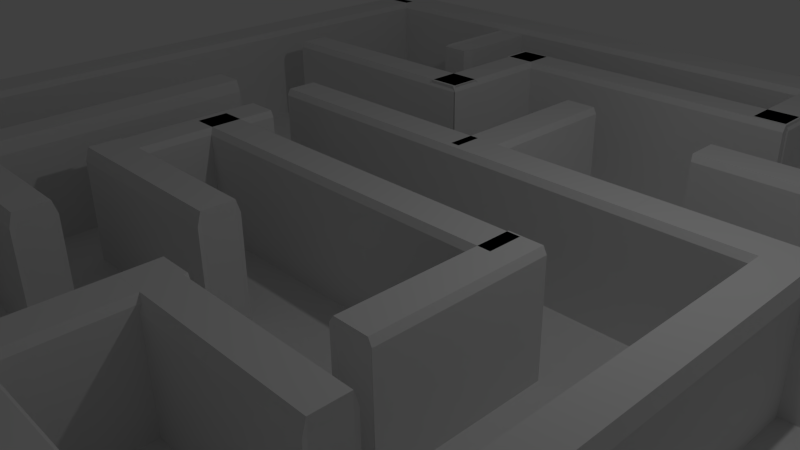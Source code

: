 # Source: wall1.blend  (saved by Blender 2.76.0; exported with 4.5.12 LTS)
import bpy
from mathutils import Matrix  # noqa: F401  (used for matrix-valued properties, if any)

bpy.ops.wm.read_factory_settings(use_empty=True)
scene = bpy.context.scene
scene.name = 'Scene'

# ---- collections
col_collection_1 = bpy.data.collections.new('Collection 1'); scene.collection.children.link(col_collection_1)

# ---- materials (node trees are filled in below, after node groups)
mat_material_001 = bpy.data.materials.new('Material.001')
mat_material_001.alpha_threshold = 0.0
mat_material_001.use_transparent_shadow = False
mat_material_001.roughness = 0.5
mat_material_001.specular_intensity = 0.0
mat_material_000 = bpy.data.materials.new('Material.000')
mat_material_000.alpha_threshold = 0.0
mat_material_000.use_transparent_shadow = False
mat_material_000.roughness = 0.5
mat_material_000.specular_intensity = 0.0
mat_material_002 = bpy.data.materials.new('Material.002')
mat_material_002.alpha_threshold = 0.0
mat_material_002.use_transparent_shadow = False
mat_material_002.roughness = 0.5
mat_material_002.specular_intensity = 0.0
mat_material_004 = bpy.data.materials.new('Material.004')
mat_material_004.alpha_threshold = 0.0
mat_material_004.use_transparent_shadow = False
mat_material_004.roughness = 0.5
mat_material_004.specular_intensity = 0.0
mat_material_005 = bpy.data.materials.new('Material.005')
mat_material_005.alpha_threshold = 0.0
mat_material_005.use_transparent_shadow = False
mat_material_005.roughness = 0.5
mat_material_005.specular_intensity = 0.0
mat_material_006 = bpy.data.materials.new('Material.006')
mat_material_006.alpha_threshold = 0.0
mat_material_006.use_transparent_shadow = False
mat_material_006.roughness = 0.5
mat_material_006.specular_intensity = 0.0
mat_material_007 = bpy.data.materials.new('Material.007')
mat_material_007.alpha_threshold = 0.0
mat_material_007.use_transparent_shadow = False
mat_material_007.roughness = 0.5
mat_material_007.specular_intensity = 0.0
mat_material_008 = bpy.data.materials.new('Material.008')
mat_material_008.alpha_threshold = 0.0
mat_material_008.use_transparent_shadow = False
mat_material_008.roughness = 0.5
mat_material_008.specular_intensity = 0.0
mat_material_009 = bpy.data.materials.new('Material.009')
mat_material_009.alpha_threshold = 0.0
mat_material_009.use_transparent_shadow = False
mat_material_009.roughness = 0.5
mat_material_009.specular_intensity = 0.0
mat_material_010 = bpy.data.materials.new('Material.010')
mat_material_010.alpha_threshold = 0.0
mat_material_010.use_transparent_shadow = False
mat_material_010.roughness = 0.5
mat_material_010.specular_intensity = 0.0
mat_material_011 = bpy.data.materials.new('Material.011')
mat_material_011.alpha_threshold = 0.0
mat_material_011.use_transparent_shadow = False
mat_material_011.roughness = 0.5
mat_material_011.specular_intensity = 0.0
mat_material_012 = bpy.data.materials.new('Material.012')
mat_material_012.alpha_threshold = 0.0
mat_material_012.use_transparent_shadow = False
mat_material_012.roughness = 0.5
mat_material_012.specular_intensity = 0.0
mat_material_013 = bpy.data.materials.new('Material.013')
mat_material_013.alpha_threshold = 0.0
mat_material_013.use_transparent_shadow = False
mat_material_013.roughness = 0.5
mat_material_013.specular_intensity = 0.0
mat_material_014 = bpy.data.materials.new('Material.014')
mat_material_014.alpha_threshold = 0.0
mat_material_014.use_transparent_shadow = False
mat_material_014.roughness = 0.5
mat_material_014.specular_intensity = 0.0
mat_material_015 = bpy.data.materials.new('Material.015')
mat_material_015.alpha_threshold = 0.0
mat_material_015.use_transparent_shadow = False
mat_material_015.roughness = 0.5
mat_material_015.specular_intensity = 0.0
mat_material_016 = bpy.data.materials.new('Material.016')
mat_material_016.alpha_threshold = 0.0
mat_material_016.use_transparent_shadow = False
mat_material_016.roughness = 0.5
mat_material_016.specular_intensity = 0.0
mat_material_017 = bpy.data.materials.new('Material.017')
mat_material_017.alpha_threshold = 0.0
mat_material_017.use_transparent_shadow = False
mat_material_017.roughness = 0.5
mat_material_017.specular_intensity = 0.0
mat_material_018 = bpy.data.materials.new('Material.018')
mat_material_018.alpha_threshold = 0.0
mat_material_018.use_transparent_shadow = False
mat_material_018.roughness = 0.5
mat_material_018.specular_intensity = 0.0
mat_material_019 = bpy.data.materials.new('Material.019')
mat_material_019.alpha_threshold = 0.0
mat_material_019.use_transparent_shadow = False
mat_material_019.roughness = 0.5
mat_material_019.specular_intensity = 0.0
mat_material_020 = bpy.data.materials.new('Material.020')
mat_material_020.alpha_threshold = 0.0
mat_material_020.use_transparent_shadow = False
mat_material_020.roughness = 0.5
mat_material_020.specular_intensity = 0.0

# ---- material node trees

# ---- world
world_world = bpy.data.worlds.new('World'); scene.world = world_world
world_world.color = (0.05088, 0.05088, 0.05088)
world_world.use_sun_shadow = False
world_world.sun_shadow_jitter_overblur = 0.0
world_world.cycles.sampling_method = 'MANUAL'
world_world.cycles.sample_map_resolution = 256

# ---- cameras
cam_camera = bpy.data.cameras.new('Camera')
cam_camera.clip_end = 100.0
cam_camera.lens = 35.0
cam_camera.sensor_width = 32.0
cam_camera.sensor_height = 18.0
cam_camera.ortho_scale = 7.314
cam_camera.dof.focus_distance = 0.0
cam_camera.dof.aperture_fstop = 128.0

# ---- lights
light_lamp = bpy.data.lights.new('Lamp', 'POINT')
light_lamp.transmission_factor = 0.0
light_lamp.cutoff_distance = 30.0
light_lamp.energy = 100.0
light_lamp.shadow_buffer_clip_start = 1.001
light_lamp.shadow_soft_size = 0.1
light_lamp.shadow_maximum_resolution = 0.006
light_lamp.use_absolute_resolution = True
light_lamp.cycles.use_multiple_importance_sampling = False

# ---- meshes
me_cube = bpy.data.meshes.new('Cube')
me_cube.from_pydata([(-1.0, -1.0, -1.0), (-1.0, -1.0, 1.0), (-1.0, 1.0, -1.0), (-1.0, 1.0, 1.0), (1.0, -1.0, -1.0), (1.0, -1.0, 1.0), (1.0, 1.0, -1.0), (1.0, 1.0, 1.0)], [], [(1, 3, 2, 0), (3, 7, 6, 2), (7, 5, 4, 6), (5, 1, 0, 4), (0, 2, 6, 4), (5, 7, 3, 1)])
me_cube.materials.append(mat_material_001)
me_cube.use_remesh_preserve_volume = False
me_cube.use_remesh_preserve_attributes = False
me_cube.use_mirror_vertex_groups = False
me_cube.update()
me_cube_012 = bpy.data.meshes.new('Cube.012')
me_cube_012.from_pydata([(-0.7908, -0.7888, -0.8031), (-1.0, -0.807, -0.807), (-0.807, -0.807, -1.0), (-0.7998, -0.7928, 0.9092), (-0.807, -0.807, 1.0), (-1.009, -0.8109, 0.9054), (-0.807, 0.8037, -0.807), (-0.807, 0.807, -1.0), (-1.0, 0.807, -0.807), (-0.807, 0.807, 1.0), (-0.816, 0.7997, 0.9054), (-1.009, 0.803, 0.9054), (0.8231, -0.7888, -0.8031), (0.807, -0.807, -1.0), (1.0, -0.807, -0.807), (0.807, -0.807, 1.0), (0.8141, -0.7928, 0.9092), (0.9909, -0.8109, 0.9054), (1.0, 0.807, -0.807), (0.807, 0.807, -1.0), (0.807, 0.8037, -0.807), (0.807, 0.807, 1.0), (0.9909, 0.803, 0.9054), (0.7979, 0.7997, 0.9054), (-0.807, -0.807, 1.0), (-0.807, 0.807, 1.0), (0.807, -0.807, 1.0), (0.807, 0.807, 1.0)], [], [(2, 7, 19, 13), (22, 17, 14, 18), (15, 21, 9, 4), (16, 3, 0, 12), (10, 23, 20, 6), (0, 1, 2), (3, 4, 5), (6, 7, 8), (9, 10, 11), (12, 13, 14), (15, 16, 17), (18, 19, 20), (21, 22, 23), (0, 3, 5, 1), (4, 9, 11, 5), (10, 6, 8, 11), (7, 2, 1, 8), (9, 21, 23, 10), (22, 18, 20, 23), (19, 7, 6, 20), (21, 15, 17, 22), (16, 12, 14, 17), (13, 19, 18, 14), (15, 4, 3, 16), (2, 13, 12, 0), (5, 11, 8, 1), (15, 21, 27, 26), (9, 4, 24, 25)])
me_cube_012.materials.append(mat_material_001)
me_cube_012.use_remesh_preserve_volume = False
me_cube_012.use_remesh_preserve_attributes = False
me_cube_012.use_mirror_vertex_groups = False
me_cube_012.update()
me_cube_009 = bpy.data.meshes.new('Cube.009')
me_cube_009.from_pydata([(-0.7908, -0.7888, -0.8031), (-1.0, -0.807, -0.807), (-0.807, -0.807, -1.0), (-0.7998, -0.7928, 0.9092), (-0.807, -0.807, 1.0), (-1.009, -0.8109, 0.9054), (-0.807, 0.8037, -0.807), (-0.807, 0.807, -1.0), (-1.0, 0.807, -0.807), (-0.807, 0.807, 1.0), (-0.816, 0.7997, 0.9054), (-1.009, 0.803, 0.9054), (0.8231, -0.7888, -0.8031), (0.807, -0.807, -1.0), (1.0, -0.807, -0.807), (0.807, -0.807, 1.0), (0.8141, -0.7928, 0.9092), (0.9909, -0.8109, 0.9054), (1.0, 0.807, -0.807), (0.807, 0.807, -1.0), (0.807, 0.8037, -0.807), (0.807, 0.807, 1.0), (0.9909, 0.803, 0.9054), (0.7979, 0.7997, 0.9054), (-0.807, -0.807, 1.0), (-0.807, 0.807, 1.0), (0.807, -0.807, 1.0), (0.807, 0.807, 1.0)], [], [(2, 7, 19, 13), (22, 17, 14, 18), (15, 21, 9, 4), (16, 3, 0, 12), (10, 23, 20, 6), (0, 1, 2), (3, 4, 5), (6, 7, 8), (9, 10, 11), (12, 13, 14), (15, 16, 17), (18, 19, 20), (21, 22, 23), (0, 3, 5, 1), (4, 9, 11, 5), (10, 6, 8, 11), (7, 2, 1, 8), (9, 21, 23, 10), (22, 18, 20, 23), (19, 7, 6, 20), (21, 15, 17, 22), (16, 12, 14, 17), (13, 19, 18, 14), (15, 4, 3, 16), (2, 13, 12, 0), (5, 11, 8, 1), (15, 21, 27, 26), (9, 4, 24, 25)])
me_cube_009.materials.append(mat_material_001)
me_cube_009.use_remesh_preserve_volume = False
me_cube_009.use_remesh_preserve_attributes = False
me_cube_009.use_mirror_vertex_groups = False
me_cube_009.update()
me_cube_007 = bpy.data.meshes.new('Cube.007')
me_cube_007.from_pydata([(-0.7908, -0.7888, -0.8031), (-1.0, -0.807, -0.807), (-0.807, -0.807, -1.0), (-0.7998, -0.7928, 0.9092), (-0.807, -0.807, 1.0), (-1.009, -0.8109, 0.9054), (-0.807, 0.8037, -0.807), (-0.807, 0.807, -1.0), (-1.0, 0.807, -0.807), (-0.807, 0.807, 1.0), (-0.816, 0.7997, 0.9054), (-1.009, 0.803, 0.9054), (0.8231, -0.7888, -0.8031), (0.807, -0.807, -1.0), (1.0, -0.807, -0.807), (0.807, -0.807, 1.0), (0.8141, -0.7928, 0.9092), (0.9909, -0.8109, 0.9054), (1.0, 0.807, -0.807), (0.807, 0.807, -1.0), (0.807, 0.8037, -0.807), (0.807, 0.807, 1.0), (0.9909, 0.803, 0.9054), (0.7979, 0.7997, 0.9054), (-0.807, -0.807, 1.0), (-0.807, 0.807, 1.0), (0.807, -0.807, 1.0), (0.807, 0.807, 1.0)], [], [(2, 7, 19, 13), (22, 17, 14, 18), (15, 21, 9, 4), (16, 3, 0, 12), (10, 23, 20, 6), (0, 1, 2), (3, 4, 5), (6, 7, 8), (9, 10, 11), (12, 13, 14), (15, 16, 17), (18, 19, 20), (21, 22, 23), (0, 3, 5, 1), (4, 9, 11, 5), (10, 6, 8, 11), (7, 2, 1, 8), (9, 21, 23, 10), (22, 18, 20, 23), (19, 7, 6, 20), (21, 15, 17, 22), (16, 12, 14, 17), (13, 19, 18, 14), (15, 4, 3, 16), (2, 13, 12, 0), (5, 11, 8, 1), (15, 21, 27, 26), (9, 4, 24, 25)])
me_cube_007.materials.append(mat_material_001)
me_cube_007.use_remesh_preserve_volume = False
me_cube_007.use_remesh_preserve_attributes = False
me_cube_007.use_mirror_vertex_groups = False
me_cube_007.update()
me_cube_006 = bpy.data.meshes.new('Cube.006')
me_cube_006.from_pydata([(-0.7908, -0.7888, -0.8031), (-1.0, -0.807, -0.807), (-0.807, -0.807, -1.0), (-0.7998, -0.7928, 0.9092), (-0.807, -0.807, 1.0), (-1.009, -0.8109, 0.9054), (-0.807, 0.8037, -0.807), (-0.807, 0.807, -1.0), (-1.0, 0.807, -0.807), (-0.807, 0.807, 1.0), (-0.816, 0.7997, 0.9054), (-1.009, 0.803, 0.9054), (0.8231, -0.7888, -0.8031), (0.807, -0.807, -1.0), (1.0, -0.807, -0.807), (0.807, -0.807, 1.0), (0.8141, -0.7928, 0.9092), (0.9909, -0.8109, 0.9054), (1.0, 0.807, -0.807), (0.807, 0.807, -1.0), (0.807, 0.8037, -0.807), (0.807, 0.807, 1.0), (0.9909, 0.803, 0.9054), (0.7979, 0.7997, 0.9054), (-0.807, -0.807, 1.0), (-0.807, 0.807, 1.0), (0.807, -0.807, 1.0), (0.807, 0.807, 1.0)], [], [(2, 7, 19, 13), (22, 17, 14, 18), (15, 21, 9, 4), (16, 3, 0, 12), (10, 23, 20, 6), (0, 1, 2), (3, 4, 5), (6, 7, 8), (9, 10, 11), (12, 13, 14), (15, 16, 17), (18, 19, 20), (21, 22, 23), (0, 3, 5, 1), (4, 9, 11, 5), (10, 6, 8, 11), (7, 2, 1, 8), (9, 21, 23, 10), (22, 18, 20, 23), (19, 7, 6, 20), (21, 15, 17, 22), (16, 12, 14, 17), (13, 19, 18, 14), (15, 4, 3, 16), (2, 13, 12, 0), (5, 11, 8, 1), (15, 21, 27, 26), (9, 4, 24, 25)])
me_cube_006.materials.append(mat_material_001)
me_cube_006.use_remesh_preserve_volume = False
me_cube_006.use_remesh_preserve_attributes = False
me_cube_006.use_mirror_vertex_groups = False
me_cube_006.update()
me_cube_005 = bpy.data.meshes.new('Cube.005')
me_cube_005.from_pydata([(-0.7908, -0.7888, -0.8031), (-1.0, -0.807, -0.807), (-0.807, -0.807, -1.0), (-0.7998, -0.7928, 0.9092), (-0.807, -0.807, 1.0), (-1.009, -0.8109, 0.9054), (-0.807, 0.8037, -0.807), (-0.807, 0.807, -1.0), (-1.0, 0.807, -0.807), (-0.807, 0.807, 1.0), (-0.816, 0.7997, 0.9054), (-1.009, 0.803, 0.9054), (0.8231, -0.7888, -0.8031), (0.807, -0.807, -1.0), (1.0, -0.807, -0.807), (0.807, -0.807, 1.0), (0.8141, -0.7928, 0.9092), (0.9909, -0.8109, 0.9054), (1.0, 0.807, -0.807), (0.807, 0.807, -1.0), (0.807, 0.8037, -0.807), (0.807, 0.807, 1.0), (0.9909, 0.803, 0.9054), (0.7979, 0.7997, 0.9054), (-0.807, -0.807, 1.0), (-0.807, 0.807, 1.0), (0.807, -0.807, 1.0), (0.807, 0.807, 1.0)], [], [(2, 7, 19, 13), (22, 17, 14, 18), (15, 21, 9, 4), (16, 3, 0, 12), (10, 23, 20, 6), (0, 1, 2), (3, 4, 5), (6, 7, 8), (9, 10, 11), (12, 13, 14), (15, 16, 17), (18, 19, 20), (21, 22, 23), (0, 3, 5, 1), (4, 9, 11, 5), (10, 6, 8, 11), (7, 2, 1, 8), (9, 21, 23, 10), (22, 18, 20, 23), (19, 7, 6, 20), (21, 15, 17, 22), (16, 12, 14, 17), (13, 19, 18, 14), (15, 4, 3, 16), (2, 13, 12, 0), (5, 11, 8, 1), (15, 21, 27, 26), (9, 4, 24, 25)])
me_cube_005.materials.append(mat_material_001)
me_cube_005.use_remesh_preserve_volume = False
me_cube_005.use_remesh_preserve_attributes = False
me_cube_005.use_mirror_vertex_groups = False
me_cube_005.update()
me_cube_003 = bpy.data.meshes.new('Cube.003')
me_cube_003.from_pydata([(-0.7908, -0.7888, -0.8031), (-1.0, -0.807, -0.807), (-0.807, -0.807, -1.0), (-0.7998, -0.7928, 0.9092), (-0.807, -0.807, 1.0), (-1.009, -0.8109, 0.9054), (-0.807, 0.8037, -0.807), (-0.807, 0.807, -1.0), (-1.0, 0.807, -0.807), (-0.807, 0.807, 1.0), (-0.816, 0.7997, 0.9054), (-1.009, 0.803, 0.9054), (0.8231, -0.7888, -0.8031), (0.807, -0.807, -1.0), (1.0, -0.807, -0.807), (0.807, -0.807, 1.0), (0.8141, -0.7928, 0.9092), (0.9909, -0.8109, 0.9054), (1.0, 0.807, -0.807), (0.807, 0.807, -1.0), (0.807, 0.8037, -0.807), (0.807, 0.807, 1.0), (0.9909, 0.803, 0.9054), (0.7979, 0.7997, 0.9054), (-0.807, -0.807, 1.0), (-0.807, 0.807, 1.0), (0.807, -0.807, 1.0), (0.807, 0.807, 1.0)], [], [(2, 7, 19, 13), (22, 17, 14, 18), (15, 21, 9, 4), (16, 3, 0, 12), (10, 23, 20, 6), (0, 1, 2), (3, 4, 5), (6, 7, 8), (9, 10, 11), (12, 13, 14), (15, 16, 17), (18, 19, 20), (21, 22, 23), (0, 3, 5, 1), (4, 9, 11, 5), (10, 6, 8, 11), (7, 2, 1, 8), (9, 21, 23, 10), (22, 18, 20, 23), (19, 7, 6, 20), (21, 15, 17, 22), (16, 12, 14, 17), (13, 19, 18, 14), (15, 4, 3, 16), (2, 13, 12, 0), (5, 11, 8, 1), (15, 21, 27, 26), (9, 4, 24, 25)])
me_cube_003.materials.append(mat_material_001)
me_cube_003.use_remesh_preserve_volume = False
me_cube_003.use_remesh_preserve_attributes = False
me_cube_003.use_mirror_vertex_groups = False
me_cube_003.update()
me_cube_002 = bpy.data.meshes.new('Cube.002')
me_cube_002.from_pydata([(-0.7908, -0.7888, -0.8031), (-1.0, -0.807, -0.807), (-0.807, -0.807, -1.0), (-0.7998, -0.7928, 0.9092), (-0.807, -0.807, 1.0), (-1.009, -0.8109, 0.9054), (-0.807, 0.8037, -0.807), (-0.807, 0.807, -1.0), (-1.0, 0.807, -0.807), (-0.807, 0.807, 1.0), (-0.816, 0.7997, 0.9054), (-1.009, 0.803, 0.9054), (0.8231, -0.7888, -0.8031), (0.807, -0.807, -1.0), (1.0, -0.807, -0.807), (0.807, -0.807, 1.0), (0.8141, -0.7928, 0.9092), (0.9909, -0.8109, 0.9054), (1.0, 0.807, -0.807), (0.807, 0.807, -1.0), (0.807, 0.8037, -0.807), (0.807, 0.807, 1.0), (0.9909, 0.803, 0.9054), (0.7979, 0.7997, 0.9054), (-0.807, -0.807, 1.0), (-0.807, 0.807, 1.0), (0.807, -0.807, 1.0), (0.807, 0.807, 1.0)], [], [(2, 7, 19, 13), (22, 17, 14, 18), (15, 21, 9, 4), (16, 3, 0, 12), (10, 23, 20, 6), (0, 1, 2), (3, 4, 5), (6, 7, 8), (9, 10, 11), (12, 13, 14), (15, 16, 17), (18, 19, 20), (21, 22, 23), (0, 3, 5, 1), (4, 9, 11, 5), (10, 6, 8, 11), (7, 2, 1, 8), (9, 21, 23, 10), (22, 18, 20, 23), (19, 7, 6, 20), (21, 15, 17, 22), (16, 12, 14, 17), (13, 19, 18, 14), (15, 4, 3, 16), (2, 13, 12, 0), (5, 11, 8, 1), (15, 21, 27, 26), (9, 4, 24, 25)])
me_cube_002.materials.append(mat_material_001)
me_cube_002.use_remesh_preserve_volume = False
me_cube_002.use_remesh_preserve_attributes = False
me_cube_002.use_mirror_vertex_groups = False
me_cube_002.update()
me_cube_013 = bpy.data.meshes.new('Cube.013')
me_cube_013.from_pydata([(-0.807, -0.1936, -1.0), (-0.807, 0.807, -1.0), (0.807, 0.807, -1.0), (0.807, -0.1936, -1.0), (-1.0, -0.1936, -0.807), (-1.0, 0.807, -0.807), (-0.807, 0.8037, -0.807), (0.807, 0.8037, -0.807), (1.0, 0.807, -0.807), (1.0, -0.1936, -0.807), (-1.009, -0.1936, 0.9054), (-1.009, 0.803, 0.9054), (-0.816, 0.7997, 0.9054), (0.7979, 0.7997, 0.9054), (0.9909, 0.803, 0.9054), (0.9909, -0.1936, 0.9054), (-0.807, -0.1936, 1.0), (-0.807, 0.807, 1.0), (0.807, 0.807, 1.0), (0.807, -0.1936, 1.0)], [], [(0, 1, 2, 3), (4, 5, 1, 0), (2, 1, 6, 7), (3, 2, 8, 9), (10, 11, 5, 4), (6, 1, 5), (8, 2, 7), (12, 13, 7, 6), (9, 8, 14, 15), (16, 17, 11, 10), (12, 6, 5, 11), (14, 8, 7, 13), (17, 18, 13, 12), (15, 14, 18, 19), (19, 18, 17, 16), (17, 12, 11), (18, 14, 13), (3, 9, 15, 19, 16, 10, 4, 0)])
me_cube_013.materials.append(mat_material_000)
me_cube_013.use_remesh_preserve_volume = False
me_cube_013.use_remesh_preserve_attributes = False
me_cube_013.use_mirror_vertex_groups = False
me_cube_013.update()
me_cube_014 = bpy.data.meshes.new('Cube.014')
me_cube_014.from_pydata([(-0.7908, -0.7888, -0.8031), (-1.0, -0.807, -0.807), (-0.807, -0.807, -1.0), (-0.7998, -0.7928, 0.9092), (-0.807, -0.807, 1.0), (-1.009, -0.8109, 0.9054), (-0.807, 0.8037, -0.807), (-0.807, 0.807, -1.0), (-1.0, 0.807, -0.807), (-0.807, 0.807, 1.0), (-0.816, 0.7997, 0.9054), (-1.009, 0.803, 0.9054), (0.8231, -0.7888, -0.8031), (0.807, -0.807, -1.0), (1.0, -0.807, -0.807), (0.807, -0.807, 1.0), (0.8141, -0.7928, 0.9092), (0.9909, -0.8109, 0.9054), (1.0, 0.807, -0.807), (0.807, 0.807, -1.0), (0.807, 0.8037, -0.807), (0.807, 0.807, 1.0), (0.9909, 0.803, 0.9054), (0.7979, 0.7997, 0.9054), (-0.807, -0.807, 1.0), (-0.807, 0.807, 1.0), (0.807, -0.807, 1.0), (0.807, 0.807, 1.0)], [], [(2, 7, 19, 13), (22, 17, 14, 18), (15, 21, 9, 4), (16, 3, 0, 12), (10, 23, 20, 6), (0, 1, 2), (3, 4, 5), (6, 7, 8), (9, 10, 11), (12, 13, 14), (15, 16, 17), (18, 19, 20), (21, 22, 23), (0, 3, 5, 1), (4, 9, 11, 5), (10, 6, 8, 11), (7, 2, 1, 8), (9, 21, 23, 10), (22, 18, 20, 23), (19, 7, 6, 20), (21, 15, 17, 22), (16, 12, 14, 17), (13, 19, 18, 14), (15, 4, 3, 16), (2, 13, 12, 0), (5, 11, 8, 1), (15, 21, 27, 26), (9, 4, 24, 25)])
me_cube_014.materials.append(mat_material_002)
me_cube_014.use_remesh_preserve_volume = False
me_cube_014.use_remesh_preserve_attributes = False
me_cube_014.use_mirror_vertex_groups = False
me_cube_014.update()
me_cube_016 = bpy.data.meshes.new('Cube.016')
me_cube_016.from_pydata([(-0.807, -0.6204, -1.0), (-0.807, 0.807, -1.0), (0.807, 0.807, -1.0), (0.807, -0.6204, -1.0), (-1.0, -0.6204, -0.807), (-1.0, 0.807, -0.807), (-0.807, 0.8037, -0.807), (0.807, 0.8037, -0.807), (1.0, 0.807, -0.807), (1.0, -0.6204, -0.807), (-1.009, -0.6204, 0.9054), (-1.009, 0.803, 0.9054), (-0.816, 0.7997, 0.9054), (0.7979, 0.7997, 0.9054), (0.9909, 0.803, 0.9054), (0.9909, -0.6204, 0.9054), (-0.807, -0.6204, 1.0), (-0.807, 0.807, 1.0), (0.807, 0.807, 1.0), (0.807, -0.6204, 1.0)], [], [(0, 1, 2, 3), (4, 5, 1, 0), (2, 1, 6, 7), (3, 2, 8, 9), (10, 11, 5, 4), (6, 1, 5), (8, 2, 7), (12, 13, 7, 6), (9, 8, 14, 15), (16, 17, 11, 10), (12, 6, 5, 11), (14, 8, 7, 13), (17, 18, 13, 12), (15, 14, 18, 19), (19, 18, 17, 16), (17, 12, 11), (18, 14, 13), (16, 10, 4, 0, 3, 9, 15, 19)])
me_cube_016.materials.append(mat_material_004)
me_cube_016.use_remesh_preserve_volume = False
me_cube_016.use_remesh_preserve_attributes = False
me_cube_016.use_mirror_vertex_groups = False
me_cube_016.update()
me_cube_017 = bpy.data.meshes.new('Cube.017')
me_cube_017.from_pydata([(-0.7908, -0.7888, -0.8031), (-1.0, -0.807, -0.807), (-0.807, -0.807, -1.0), (-0.7998, -0.7928, 0.9092), (-0.807, -0.807, 1.0), (-1.009, -0.8109, 0.9054), (-0.807, 0.8037, -0.807), (-0.807, 0.807, -1.0), (-1.0, 0.807, -0.807), (-0.807, 0.807, 1.0), (-0.816, 0.7997, 0.9054), (-1.009, 0.803, 0.9054), (0.8231, -0.7888, -0.8031), (0.807, -0.807, -1.0), (1.0, -0.807, -0.807), (0.807, -0.807, 1.0), (0.8141, -0.7928, 0.9092), (0.9909, -0.8109, 0.9054), (1.0, 0.807, -0.807), (0.807, 0.807, -1.0), (0.807, 0.8037, -0.807), (0.807, 0.807, 1.0), (0.9909, 0.803, 0.9054), (0.7979, 0.7997, 0.9054), (-0.807, -0.807, 1.0), (-0.807, 0.807, 1.0), (0.807, -0.807, 1.0), (0.807, 0.807, 1.0)], [], [(2, 7, 19, 13), (22, 17, 14, 18), (15, 21, 9, 4), (16, 3, 0, 12), (10, 23, 20, 6), (0, 1, 2), (3, 4, 5), (6, 7, 8), (9, 10, 11), (12, 13, 14), (15, 16, 17), (18, 19, 20), (21, 22, 23), (0, 3, 5, 1), (4, 9, 11, 5), (10, 6, 8, 11), (7, 2, 1, 8), (9, 21, 23, 10), (22, 18, 20, 23), (19, 7, 6, 20), (21, 15, 17, 22), (16, 12, 14, 17), (13, 19, 18, 14), (15, 4, 3, 16), (2, 13, 12, 0), (5, 11, 8, 1), (15, 21, 27, 26), (9, 4, 24, 25)])
me_cube_017.materials.append(mat_material_005)
me_cube_017.use_remesh_preserve_volume = False
me_cube_017.use_remesh_preserve_attributes = False
me_cube_017.use_mirror_vertex_groups = False
me_cube_017.update()
me_cube_018 = bpy.data.meshes.new('Cube.018')
me_cube_018.from_pydata([(-0.7908, -0.7888, -0.8031), (-1.0, -0.807, -0.807), (-0.807, -0.807, -1.0), (-0.7998, -0.7928, 0.9092), (-0.807, -0.807, 1.0), (-1.009, -0.8109, 0.9054), (-0.807, 0.8037, -0.807), (-0.807, 0.807, -1.0), (-1.0, 0.807, -0.807), (-0.807, 0.807, 1.0), (-0.816, 0.7997, 0.9054), (-1.009, 0.803, 0.9054), (0.8231, -0.7888, -0.8031), (0.807, -0.807, -1.0), (1.0, -0.807, -0.807), (0.807, -0.807, 1.0), (0.8141, -0.7928, 0.9092), (0.9909, -0.8109, 0.9054), (1.0, 0.807, -0.807), (0.807, 0.807, -1.0), (0.807, 0.8037, -0.807), (0.807, 0.807, 1.0), (0.9909, 0.803, 0.9054), (0.7979, 0.7997, 0.9054), (-0.807, -0.807, 1.0), (-0.807, 0.807, 1.0), (0.807, -0.807, 1.0), (0.807, 0.807, 1.0)], [], [(2, 7, 19, 13), (22, 17, 14, 18), (15, 21, 9, 4), (16, 3, 0, 12), (10, 23, 20, 6), (0, 1, 2), (3, 4, 5), (6, 7, 8), (9, 10, 11), (12, 13, 14), (15, 16, 17), (18, 19, 20), (21, 22, 23), (0, 3, 5, 1), (4, 9, 11, 5), (10, 6, 8, 11), (7, 2, 1, 8), (9, 21, 23, 10), (22, 18, 20, 23), (19, 7, 6, 20), (21, 15, 17, 22), (16, 12, 14, 17), (13, 19, 18, 14), (15, 4, 3, 16), (2, 13, 12, 0), (5, 11, 8, 1), (15, 21, 27, 26), (9, 4, 24, 25)])
me_cube_018.materials.append(mat_material_006)
me_cube_018.use_remesh_preserve_volume = False
me_cube_018.use_remesh_preserve_attributes = False
me_cube_018.use_mirror_vertex_groups = False
me_cube_018.update()
me_cube_020 = bpy.data.meshes.new('Cube.020')
me_cube_020.from_pydata([(-0.807, -0.7226, -1.0), (-0.807, 0.807, -1.0), (0.807, 0.807, -1.0), (0.807, -0.7226, -1.0), (-1.0, -0.7226, -0.807), (-1.0, 0.807, -0.807), (-0.807, 0.8037, -0.807), (0.807, 0.8037, -0.807), (1.0, 0.807, -0.807), (1.0, -0.7226, -0.807), (-1.009, -0.7226, 0.9054), (-1.009, 0.803, 0.9054), (-0.816, 0.7997, 0.9054), (0.7979, 0.7997, 0.9054), (0.9909, 0.803, 0.9054), (0.9909, -0.7226, 0.9054), (-0.807, -0.7226, 1.0), (-0.807, 0.807, 1.0), (0.807, 0.807, 1.0), (0.807, -0.7226, 1.0)], [], [(0, 1, 2, 3), (4, 5, 1, 0), (2, 1, 6, 7), (3, 2, 8, 9), (10, 11, 5, 4), (6, 1, 5), (8, 2, 7), (12, 13, 7, 6), (9, 8, 14, 15), (16, 17, 11, 10), (12, 6, 5, 11), (14, 8, 7, 13), (17, 18, 13, 12), (15, 14, 18, 19), (19, 18, 17, 16), (17, 12, 11), (18, 14, 13), (3, 9, 15, 19, 16, 10, 4, 0)])
me_cube_020.materials.append(mat_material_006)
me_cube_020.use_remesh_preserve_volume = False
me_cube_020.use_remesh_preserve_attributes = False
me_cube_020.use_mirror_vertex_groups = False
me_cube_020.update()
me_cube_022 = bpy.data.meshes.new('Cube.022')
me_cube_022.from_pydata([(-0.7908, -0.7888, -0.8031), (-1.0, -0.807, -0.807), (-0.807, -0.807, -1.0), (-0.7998, -0.7928, 0.9092), (-0.807, -0.807, 1.0), (-1.009, -0.8109, 0.9054), (-0.807, 0.8037, -0.807), (-0.807, 0.807, -1.0), (-1.0, 0.807, -0.807), (-0.807, 0.807, 1.0), (-0.816, 0.7997, 0.9054), (-1.009, 0.803, 0.9054), (0.8231, -0.7888, -0.8031), (0.807, -0.807, -1.0), (1.0, -0.807, -0.807), (0.807, -0.807, 1.0), (0.8141, -0.7928, 0.9092), (0.9909, -0.8109, 0.9054), (1.0, 0.807, -0.807), (0.807, 0.807, -1.0), (0.807, 0.8037, -0.807), (0.807, 0.807, 1.0), (0.9909, 0.803, 0.9054), (0.7979, 0.7997, 0.9054), (-0.807, -0.807, 1.0), (-0.807, 0.807, 1.0), (0.807, -0.807, 1.0), (0.807, 0.807, 1.0)], [], [(2, 7, 19, 13), (22, 17, 14, 18), (15, 21, 9, 4), (16, 3, 0, 12), (10, 23, 20, 6), (0, 1, 2), (3, 4, 5), (6, 7, 8), (9, 10, 11), (12, 13, 14), (15, 16, 17), (18, 19, 20), (21, 22, 23), (0, 3, 5, 1), (4, 9, 11, 5), (10, 6, 8, 11), (7, 2, 1, 8), (9, 21, 23, 10), (22, 18, 20, 23), (19, 7, 6, 20), (21, 15, 17, 22), (16, 12, 14, 17), (13, 19, 18, 14), (15, 4, 3, 16), (2, 13, 12, 0), (5, 11, 8, 1), (15, 21, 27, 26), (9, 4, 24, 25)])
me_cube_022.materials.append(mat_material_007)
me_cube_022.use_remesh_preserve_volume = False
me_cube_022.use_remesh_preserve_attributes = False
me_cube_022.use_mirror_vertex_groups = False
me_cube_022.update()
me_cube_023 = bpy.data.meshes.new('Cube.023')
me_cube_023.from_pydata([(-0.7908, -0.7888, -0.8031), (-1.0, -0.807, -0.807), (-0.807, -0.807, -1.0), (-0.7998, -0.7928, 0.9092), (-0.807, -0.807, 1.0), (-1.009, -0.8109, 0.9054), (-0.807, 0.8037, -0.807), (-0.807, 0.807, -1.0), (-1.0, 0.807, -0.807), (-0.807, 0.807, 1.0), (-0.816, 0.7997, 0.9054), (-1.009, 0.803, 0.9054), (0.8231, -0.7888, -0.8031), (0.807, -0.807, -1.0), (1.0, -0.807, -0.807), (0.807, -0.807, 1.0), (0.8141, -0.7928, 0.9092), (0.9909, -0.8109, 0.9054), (1.0, 0.807, -0.807), (0.807, 0.807, -1.0), (0.807, 0.8037, -0.807), (0.807, 0.807, 1.0), (0.9909, 0.803, 0.9054), (0.7979, 0.7997, 0.9054), (-0.807, -0.807, 1.0), (-0.807, 0.807, 1.0), (0.807, -0.807, 1.0), (0.807, 0.807, 1.0)], [], [(2, 7, 19, 13), (22, 17, 14, 18), (15, 21, 9, 4), (16, 3, 0, 12), (10, 23, 20, 6), (0, 1, 2), (3, 4, 5), (6, 7, 8), (9, 10, 11), (12, 13, 14), (15, 16, 17), (18, 19, 20), (21, 22, 23), (0, 3, 5, 1), (4, 9, 11, 5), (10, 6, 8, 11), (7, 2, 1, 8), (9, 21, 23, 10), (22, 18, 20, 23), (19, 7, 6, 20), (21, 15, 17, 22), (16, 12, 14, 17), (13, 19, 18, 14), (15, 4, 3, 16), (2, 13, 12, 0), (5, 11, 8, 1), (15, 21, 27, 26), (9, 4, 24, 25)])
me_cube_023.materials.append(mat_material_008)
me_cube_023.use_remesh_preserve_volume = False
me_cube_023.use_remesh_preserve_attributes = False
me_cube_023.use_mirror_vertex_groups = False
me_cube_023.update()
me_cube_024 = bpy.data.meshes.new('Cube.024')
me_cube_024.from_pydata([(-0.7908, -0.7888, -0.8031), (-1.0, -0.807, -0.807), (-0.807, -0.807, -1.0), (-0.7998, -0.7928, 0.9092), (-0.807, -0.807, 1.0), (-1.009, -0.8109, 0.9054), (-0.807, 0.8037, -0.807), (-0.807, 0.807, -1.0), (-1.0, 0.807, -0.807), (-0.807, 0.807, 1.0), (-0.816, 0.7997, 0.9054), (-1.009, 0.803, 0.9054), (0.8231, -0.7888, -0.8031), (0.807, -0.807, -1.0), (1.0, -0.807, -0.807), (0.807, -0.807, 1.0), (0.8141, -0.7928, 0.9092), (0.9909, -0.8109, 0.9054), (1.0, 0.807, -0.807), (0.807, 0.807, -1.0), (0.807, 0.8037, -0.807), (0.807, 0.807, 1.0), (0.9909, 0.803, 0.9054), (0.7979, 0.7997, 0.9054), (-0.807, -0.807, 1.0), (-0.807, 0.807, 1.0), (0.807, -0.807, 1.0), (0.807, 0.807, 1.0)], [], [(2, 7, 19, 13), (22, 17, 14, 18), (15, 21, 9, 4), (16, 3, 0, 12), (10, 23, 20, 6), (0, 1, 2), (3, 4, 5), (6, 7, 8), (9, 10, 11), (12, 13, 14), (15, 16, 17), (18, 19, 20), (21, 22, 23), (0, 3, 5, 1), (4, 9, 11, 5), (10, 6, 8, 11), (7, 2, 1, 8), (9, 21, 23, 10), (22, 18, 20, 23), (19, 7, 6, 20), (21, 15, 17, 22), (16, 12, 14, 17), (13, 19, 18, 14), (15, 4, 3, 16), (2, 13, 12, 0), (5, 11, 8, 1), (15, 21, 27, 26), (9, 4, 24, 25)])
me_cube_024.materials.append(mat_material_009)
me_cube_024.use_remesh_preserve_volume = False
me_cube_024.use_remesh_preserve_attributes = False
me_cube_024.use_mirror_vertex_groups = False
me_cube_024.update()
me_cube_025 = bpy.data.meshes.new('Cube.025')
me_cube_025.from_pydata([(-0.7908, -0.7888, -0.8031), (-1.0, -0.807, -0.807), (-0.807, -0.807, -1.0), (-0.7998, -0.7928, 0.9092), (-0.807, -0.807, 1.0), (-1.009, -0.8109, 0.9054), (-0.807, 0.8037, -0.807), (-0.807, 0.807, -1.0), (-1.0, 0.807, -0.807), (-0.807, 0.807, 1.0), (-0.816, 0.7997, 0.9054), (-1.009, 0.803, 0.9054), (0.8231, -0.7888, -0.8031), (0.807, -0.807, -1.0), (1.0, -0.807, -0.807), (0.807, -0.807, 1.0), (0.8141, -0.7928, 0.9092), (0.9909, -0.8109, 0.9054), (1.0, 0.807, -0.807), (0.807, 0.807, -1.0), (0.807, 0.8037, -0.807), (0.807, 0.807, 1.0), (0.9909, 0.803, 0.9054), (0.7979, 0.7997, 0.9054), (-0.807, -0.807, 1.0), (-0.807, 0.807, 1.0), (0.807, -0.807, 1.0), (0.807, 0.807, 1.0)], [], [(2, 7, 19, 13), (22, 17, 14, 18), (15, 21, 9, 4), (16, 3, 0, 12), (10, 23, 20, 6), (0, 1, 2), (3, 4, 5), (6, 7, 8), (9, 10, 11), (12, 13, 14), (15, 16, 17), (18, 19, 20), (21, 22, 23), (0, 3, 5, 1), (4, 9, 11, 5), (10, 6, 8, 11), (7, 2, 1, 8), (9, 21, 23, 10), (22, 18, 20, 23), (19, 7, 6, 20), (21, 15, 17, 22), (16, 12, 14, 17), (13, 19, 18, 14), (15, 4, 3, 16), (2, 13, 12, 0), (5, 11, 8, 1), (15, 21, 27, 26), (9, 4, 24, 25)])
me_cube_025.materials.append(mat_material_009)
me_cube_025.use_remesh_preserve_volume = False
me_cube_025.use_remesh_preserve_attributes = False
me_cube_025.use_mirror_vertex_groups = False
me_cube_025.update()
me_cube_026 = bpy.data.meshes.new('Cube.026')
me_cube_026.from_pydata([(-0.7908, -0.7888, -0.8031), (-1.0, -0.807, -0.807), (-0.807, -0.807, -1.0), (-0.7998, -0.7928, 0.9092), (-0.807, -0.807, 1.0), (-1.009, -0.8109, 0.9054), (-0.807, 0.8037, -0.807), (-0.807, 0.807, -1.0), (-1.0, 0.807, -0.807), (-0.807, 0.807, 1.0), (-0.816, 0.7997, 0.9054), (-1.009, 0.803, 0.9054), (0.8231, -0.7888, -0.8031), (0.807, -0.807, -1.0), (1.0, -0.807, -0.807), (0.807, -0.807, 1.0), (0.8141, -0.7928, 0.9092), (0.9909, -0.8109, 0.9054), (1.0, 0.807, -0.807), (0.807, 0.807, -1.0), (0.807, 0.8037, -0.807), (0.807, 0.807, 1.0), (0.9909, 0.803, 0.9054), (0.7979, 0.7997, 0.9054), (-0.807, -0.807, 1.0), (-0.807, 0.807, 1.0), (0.807, -0.807, 1.0), (0.807, 0.807, 1.0)], [], [(2, 7, 19, 13), (22, 17, 14, 18), (15, 21, 9, 4), (16, 3, 0, 12), (10, 23, 20, 6), (0, 1, 2), (3, 4, 5), (6, 7, 8), (9, 10, 11), (12, 13, 14), (15, 16, 17), (18, 19, 20), (21, 22, 23), (0, 3, 5, 1), (4, 9, 11, 5), (10, 6, 8, 11), (7, 2, 1, 8), (9, 21, 23, 10), (22, 18, 20, 23), (19, 7, 6, 20), (21, 15, 17, 22), (16, 12, 14, 17), (13, 19, 18, 14), (15, 4, 3, 16), (2, 13, 12, 0), (5, 11, 8, 1), (15, 21, 27, 26), (9, 4, 24, 25)])
me_cube_026.materials.append(mat_material_009)
me_cube_026.use_remesh_preserve_volume = False
me_cube_026.use_remesh_preserve_attributes = False
me_cube_026.use_mirror_vertex_groups = False
me_cube_026.update()
me_cube_027 = bpy.data.meshes.new('Cube.027')
me_cube_027.from_pydata([], [], [])
me_cube_027.materials.append(mat_material_010)
me_cube_027.use_remesh_preserve_volume = False
me_cube_027.use_remesh_preserve_attributes = False
me_cube_027.use_mirror_vertex_groups = False
me_cube_027.update()
me_cube_028 = bpy.data.meshes.new('Cube.028')
me_cube_028.from_pydata([(-0.7908, -0.7888, -0.8031), (-1.0, -0.807, -0.807), (-0.807, -0.807, -1.0), (-0.7998, -0.7928, 0.9092), (-0.807, -0.807, 1.0), (-1.009, -0.8109, 0.9054), (-0.807, 0.8037, -0.807), (-0.807, 0.807, -1.0), (-1.0, 0.807, -0.807), (-0.807, 0.807, 1.0), (-0.816, 0.7997, 0.9054), (-1.009, 0.803, 0.9054), (0.8231, -0.7888, -0.8031), (0.807, -0.807, -1.0), (1.0, -0.807, -0.807), (0.807, -0.807, 1.0), (0.8141, -0.7928, 0.9092), (0.9909, -0.8109, 0.9054), (1.0, 0.807, -0.807), (0.807, 0.807, -1.0), (0.807, 0.8037, -0.807), (0.807, 0.807, 1.0), (0.9909, 0.803, 0.9054), (0.7979, 0.7997, 0.9054), (-0.807, -0.807, 1.0), (-0.807, 0.807, 1.0), (0.807, -0.807, 1.0), (0.807, 0.807, 1.0)], [], [(2, 7, 19, 13), (22, 17, 14, 18), (15, 21, 9, 4), (16, 3, 0, 12), (10, 23, 20, 6), (0, 1, 2), (3, 4, 5), (6, 7, 8), (9, 10, 11), (12, 13, 14), (15, 16, 17), (18, 19, 20), (21, 22, 23), (0, 3, 5, 1), (4, 9, 11, 5), (10, 6, 8, 11), (7, 2, 1, 8), (9, 21, 23, 10), (22, 18, 20, 23), (19, 7, 6, 20), (21, 15, 17, 22), (16, 12, 14, 17), (13, 19, 18, 14), (15, 4, 3, 16), (2, 13, 12, 0), (5, 11, 8, 1), (15, 21, 27, 26), (9, 4, 24, 25)])
me_cube_028.materials.append(mat_material_011)
me_cube_028.use_remesh_preserve_volume = False
me_cube_028.use_remesh_preserve_attributes = False
me_cube_028.use_mirror_vertex_groups = False
me_cube_028.update()
me_cube_029 = bpy.data.meshes.new('Cube.029')
me_cube_029.from_pydata([(-0.7908, -0.7888, -0.8031), (-1.0, -0.807, -0.807), (-0.807, -0.807, -1.0), (-0.7998, -0.7928, 0.9092), (-0.807, -0.807, 1.0), (-1.009, -0.8109, 0.9054), (-0.807, 0.8037, -0.807), (-0.807, 0.807, -1.0), (-1.0, 0.807, -0.807), (-0.807, 0.807, 1.0), (-0.816, 0.7997, 0.9054), (-1.009, 0.803, 0.9054), (0.8231, -0.7888, -0.8031), (0.807, -0.807, -1.0), (1.0, -0.807, -0.807), (0.807, -0.807, 1.0), (0.8141, -0.7928, 0.9092), (0.9909, -0.8109, 0.9054), (1.0, 0.807, -0.807), (0.807, 0.807, -1.0), (0.807, 0.8037, -0.807), (0.807, 0.807, 1.0), (0.9909, 0.803, 0.9054), (0.7979, 0.7997, 0.9054), (-0.807, -0.807, 1.0), (-0.807, 0.807, 1.0), (0.807, -0.807, 1.0), (0.807, 0.807, 1.0)], [], [(2, 7, 19, 13), (22, 17, 14, 18), (15, 21, 9, 4), (16, 3, 0, 12), (10, 23, 20, 6), (0, 1, 2), (3, 4, 5), (6, 7, 8), (9, 10, 11), (12, 13, 14), (15, 16, 17), (18, 19, 20), (21, 22, 23), (0, 3, 5, 1), (4, 9, 11, 5), (10, 6, 8, 11), (7, 2, 1, 8), (9, 21, 23, 10), (22, 18, 20, 23), (19, 7, 6, 20), (21, 15, 17, 22), (16, 12, 14, 17), (13, 19, 18, 14), (15, 4, 3, 16), (2, 13, 12, 0), (5, 11, 8, 1), (15, 21, 27, 26), (9, 4, 24, 25)])
me_cube_029.materials.append(mat_material_012)
me_cube_029.use_remesh_preserve_volume = False
me_cube_029.use_remesh_preserve_attributes = False
me_cube_029.use_mirror_vertex_groups = False
me_cube_029.update()
me_cube_030 = bpy.data.meshes.new('Cube.030')
me_cube_030.from_pydata([(-0.7908, -0.7888, -0.8031), (-1.0, -0.807, -0.807), (-0.807, -0.807, -1.0), (-0.7998, -0.7928, 0.9092), (-0.807, -0.807, 1.0), (-1.009, -0.8109, 0.9054), (-0.807, 0.8037, -0.807), (-0.807, 0.807, -1.0), (-1.0, 0.807, -0.807), (-0.807, 0.807, 1.0), (-0.816, 0.7997, 0.9054), (-1.009, 0.803, 0.9054), (0.8231, -0.7888, -0.8031), (0.807, -0.807, -1.0), (1.0, -0.807, -0.807), (0.807, -0.807, 1.0), (0.8141, -0.7928, 0.9092), (0.9909, -0.8109, 0.9054), (1.0, 0.807, -0.807), (0.807, 0.807, -1.0), (0.807, 0.8037, -0.807), (0.807, 0.807, 1.0), (0.9909, 0.803, 0.9054), (0.7979, 0.7997, 0.9054), (-0.807, -0.807, 1.0), (-0.807, 0.807, 1.0), (0.807, -0.807, 1.0), (0.807, 0.807, 1.0)], [], [(2, 7, 19, 13), (22, 17, 14, 18), (15, 21, 9, 4), (16, 3, 0, 12), (10, 23, 20, 6), (0, 1, 2), (3, 4, 5), (6, 7, 8), (9, 10, 11), (12, 13, 14), (15, 16, 17), (18, 19, 20), (21, 22, 23), (0, 3, 5, 1), (4, 9, 11, 5), (10, 6, 8, 11), (7, 2, 1, 8), (9, 21, 23, 10), (22, 18, 20, 23), (19, 7, 6, 20), (21, 15, 17, 22), (16, 12, 14, 17), (13, 19, 18, 14), (15, 4, 3, 16), (2, 13, 12, 0), (5, 11, 8, 1), (15, 21, 27, 26), (9, 4, 24, 25)])
me_cube_030.materials.append(mat_material_013)
me_cube_030.use_remesh_preserve_volume = False
me_cube_030.use_remesh_preserve_attributes = False
me_cube_030.use_mirror_vertex_groups = False
me_cube_030.update()
me_cube_031 = bpy.data.meshes.new('Cube.031')
me_cube_031.from_pydata([(-0.7908, -0.7888, -0.8031), (-1.0, -0.807, -0.807), (-0.807, -0.807, -1.0), (-0.7998, -0.7928, 0.9092), (-0.807, -0.807, 1.0), (-1.009, -0.8109, 0.9054), (-0.807, 0.8037, -0.807), (-0.807, 0.807, -1.0), (-1.0, 0.807, -0.807), (-0.807, 0.807, 1.0), (-0.816, 0.7997, 0.9054), (-1.009, 0.803, 0.9054), (0.8231, -0.7888, -0.8031), (0.807, -0.807, -1.0), (1.0, -0.807, -0.807), (0.807, -0.807, 1.0), (0.8141, -0.7928, 0.9092), (0.9909, -0.8109, 0.9054), (1.0, 0.807, -0.807), (0.807, 0.807, -1.0), (0.807, 0.8037, -0.807), (0.807, 0.807, 1.0), (0.9909, 0.803, 0.9054), (0.7979, 0.7997, 0.9054), (-0.807, -0.807, 1.0), (-0.807, 0.807, 1.0), (0.807, -0.807, 1.0), (0.807, 0.807, 1.0)], [], [(2, 7, 19, 13), (22, 17, 14, 18), (15, 21, 9, 4), (16, 3, 0, 12), (10, 23, 20, 6), (0, 1, 2), (3, 4, 5), (6, 7, 8), (9, 10, 11), (12, 13, 14), (15, 16, 17), (18, 19, 20), (21, 22, 23), (0, 3, 5, 1), (4, 9, 11, 5), (10, 6, 8, 11), (7, 2, 1, 8), (9, 21, 23, 10), (22, 18, 20, 23), (19, 7, 6, 20), (21, 15, 17, 22), (16, 12, 14, 17), (13, 19, 18, 14), (15, 4, 3, 16), (2, 13, 12, 0), (5, 11, 8, 1), (15, 21, 27, 26), (9, 4, 24, 25)])
me_cube_031.materials.append(mat_material_014)
me_cube_031.use_remesh_preserve_volume = False
me_cube_031.use_remesh_preserve_attributes = False
me_cube_031.use_mirror_vertex_groups = False
me_cube_031.update()
me_cube_032 = bpy.data.meshes.new('Cube.032')
me_cube_032.from_pydata([(-0.7908, -0.7888, -0.8031), (-1.0, -0.807, -0.807), (-0.807, -0.807, -1.0), (-0.7998, -0.7928, 0.9092), (-0.807, -0.807, 1.0), (-1.009, -0.8109, 0.9054), (-0.807, 0.8037, -0.807), (-0.807, 0.807, -1.0), (-1.0, 0.807, -0.807), (-0.807, 0.807, 1.0), (-0.816, 0.7997, 0.9054), (-1.009, 0.803, 0.9054), (0.8231, -0.7888, -0.8031), (0.807, -0.807, -1.0), (1.0, -0.807, -0.807), (0.807, -0.807, 1.0), (0.8141, -0.7928, 0.9092), (0.9909, -0.8109, 0.9054), (1.0, 0.807, -0.807), (0.807, 0.807, -1.0), (0.807, 0.8037, -0.807), (0.807, 0.807, 1.0), (0.9909, 0.803, 0.9054), (0.7979, 0.7997, 0.9054), (-0.807, -0.807, 1.0), (-0.807, 0.807, 1.0), (0.807, -0.807, 1.0), (0.807, 0.807, 1.0)], [], [(2, 7, 19, 13), (22, 17, 14, 18), (15, 21, 9, 4), (16, 3, 0, 12), (10, 23, 20, 6), (0, 1, 2), (3, 4, 5), (6, 7, 8), (9, 10, 11), (12, 13, 14), (15, 16, 17), (18, 19, 20), (21, 22, 23), (0, 3, 5, 1), (4, 9, 11, 5), (10, 6, 8, 11), (7, 2, 1, 8), (9, 21, 23, 10), (22, 18, 20, 23), (19, 7, 6, 20), (21, 15, 17, 22), (16, 12, 14, 17), (13, 19, 18, 14), (15, 4, 3, 16), (2, 13, 12, 0), (5, 11, 8, 1), (15, 21, 27, 26), (9, 4, 24, 25)])
me_cube_032.materials.append(mat_material_015)
me_cube_032.use_remesh_preserve_volume = False
me_cube_032.use_remesh_preserve_attributes = False
me_cube_032.use_mirror_vertex_groups = False
me_cube_032.update()
me_cube_033 = bpy.data.meshes.new('Cube.033')
me_cube_033.from_pydata([(-0.7908, -0.7888, -0.8031), (-1.0, -0.807, -0.807), (-0.807, -0.807, -1.0), (-0.7998, -0.7928, 0.9092), (-0.807, -0.807, 1.0), (-1.009, -0.8109, 0.9054), (-0.807, 0.8037, -0.807), (-0.807, 0.807, -1.0), (-1.0, 0.807, -0.807), (-0.807, 0.807, 1.0), (-0.816, 0.7997, 0.9054), (-1.009, 0.803, 0.9054), (0.8231, -0.7888, -0.8031), (0.807, -0.807, -1.0), (1.0, -0.807, -0.807), (0.807, -0.807, 1.0), (0.8141, -0.7928, 0.9092), (0.9909, -0.8109, 0.9054), (1.0, 0.807, -0.807), (0.807, 0.807, -1.0), (0.807, 0.8037, -0.807), (0.807, 0.807, 1.0), (0.9909, 0.803, 0.9054), (0.7979, 0.7997, 0.9054), (-0.807, -0.807, 1.0), (-0.807, 0.807, 1.0), (0.807, -0.807, 1.0), (0.807, 0.807, 1.0)], [], [(2, 7, 19, 13), (22, 17, 14, 18), (15, 21, 9, 4), (16, 3, 0, 12), (10, 23, 20, 6), (0, 1, 2), (3, 4, 5), (6, 7, 8), (9, 10, 11), (12, 13, 14), (15, 16, 17), (18, 19, 20), (21, 22, 23), (0, 3, 5, 1), (4, 9, 11, 5), (10, 6, 8, 11), (7, 2, 1, 8), (9, 21, 23, 10), (22, 18, 20, 23), (19, 7, 6, 20), (21, 15, 17, 22), (16, 12, 14, 17), (13, 19, 18, 14), (15, 4, 3, 16), (2, 13, 12, 0), (5, 11, 8, 1), (15, 21, 27, 26), (9, 4, 24, 25)])
me_cube_033.materials.append(mat_material_016)
me_cube_033.use_remesh_preserve_volume = False
me_cube_033.use_remesh_preserve_attributes = False
me_cube_033.use_mirror_vertex_groups = False
me_cube_033.update()
me_cube_034 = bpy.data.meshes.new('Cube.034')
me_cube_034.from_pydata([(-0.7908, -0.7888, -0.8031), (-1.0, -0.807, -0.807), (-0.807, -0.807, -1.0), (-0.7998, -0.7928, 0.9092), (-0.807, -0.807, 1.0), (-1.009, -0.8109, 0.9054), (-0.807, 0.8037, -0.807), (-0.807, 0.807, -1.0), (-1.0, 0.807, -0.807), (-0.807, 0.807, 1.0), (-0.816, 0.7997, 0.9054), (-1.009, 0.803, 0.9054), (0.8231, -0.7888, -0.8031), (0.807, -0.807, -1.0), (1.0, -0.807, -0.807), (0.807, -0.807, 1.0), (0.8141, -0.7928, 0.9092), (0.9909, -0.8109, 0.9054), (1.0, 0.807, -0.807), (0.807, 0.807, -1.0), (0.807, 0.8037, -0.807), (0.807, 0.807, 1.0), (0.9909, 0.803, 0.9054), (0.7979, 0.7997, 0.9054), (-0.807, -0.807, 1.0), (-0.807, 0.807, 1.0), (0.807, -0.807, 1.0), (0.807, 0.807, 1.0)], [], [(2, 7, 19, 13), (22, 17, 14, 18), (15, 21, 9, 4), (16, 3, 0, 12), (10, 23, 20, 6), (0, 1, 2), (3, 4, 5), (6, 7, 8), (9, 10, 11), (12, 13, 14), (15, 16, 17), (18, 19, 20), (21, 22, 23), (0, 3, 5, 1), (4, 9, 11, 5), (10, 6, 8, 11), (7, 2, 1, 8), (9, 21, 23, 10), (22, 18, 20, 23), (19, 7, 6, 20), (21, 15, 17, 22), (16, 12, 14, 17), (13, 19, 18, 14), (15, 4, 3, 16), (2, 13, 12, 0), (5, 11, 8, 1), (15, 21, 27, 26), (9, 4, 24, 25)])
me_cube_034.materials.append(mat_material_017)
me_cube_034.use_remesh_preserve_volume = False
me_cube_034.use_remesh_preserve_attributes = False
me_cube_034.use_mirror_vertex_groups = False
me_cube_034.update()
me_cube_035 = bpy.data.meshes.new('Cube.035')
me_cube_035.from_pydata([(-0.7908, -0.7888, -0.8031), (-1.0, -0.807, -0.807), (-0.807, -0.807, -1.0), (-0.7998, -0.7928, 0.9092), (-0.807, -0.807, 1.0), (-1.009, -0.8109, 0.9054), (-0.807, 0.8037, -0.807), (-0.807, 0.807, -1.0), (-1.0, 0.807, -0.807), (-0.807, 0.807, 1.0), (-0.816, 0.7997, 0.9054), (-1.009, 0.803, 0.9054), (0.8231, -0.7888, -0.8031), (0.807, -0.807, -1.0), (1.0, -0.807, -0.807), (0.807, -0.807, 1.0), (0.8141, -0.7928, 0.9092), (0.9909, -0.8109, 0.9054), (1.0, 0.807, -0.807), (0.807, 0.807, -1.0), (0.807, 0.8037, -0.807), (0.807, 0.807, 1.0), (0.9909, 0.803, 0.9054), (0.7979, 0.7997, 0.9054), (-0.807, -0.807, 1.0), (-0.807, 0.807, 1.0), (0.807, -0.807, 1.0), (0.807, 0.807, 1.0)], [], [(2, 7, 19, 13), (22, 17, 14, 18), (15, 21, 9, 4), (16, 3, 0, 12), (10, 23, 20, 6), (0, 1, 2), (3, 4, 5), (6, 7, 8), (9, 10, 11), (12, 13, 14), (15, 16, 17), (18, 19, 20), (21, 22, 23), (0, 3, 5, 1), (4, 9, 11, 5), (10, 6, 8, 11), (7, 2, 1, 8), (9, 21, 23, 10), (22, 18, 20, 23), (19, 7, 6, 20), (21, 15, 17, 22), (16, 12, 14, 17), (13, 19, 18, 14), (15, 4, 3, 16), (2, 13, 12, 0), (5, 11, 8, 1), (15, 21, 27, 26), (9, 4, 24, 25)])
me_cube_035.materials.append(mat_material_018)
me_cube_035.use_remesh_preserve_volume = False
me_cube_035.use_remesh_preserve_attributes = False
me_cube_035.use_mirror_vertex_groups = False
me_cube_035.update()
me_cube_036 = bpy.data.meshes.new('Cube.036')
me_cube_036.from_pydata([(-0.7908, -0.7888, -0.8031), (-1.0, -0.807, -0.807), (-0.807, -0.807, -1.0), (-0.7998, -0.7928, 0.9092), (-0.807, -0.807, 1.0), (-1.009, -0.8109, 0.9054), (-0.807, 0.8037, -0.807), (-0.807, 0.807, -1.0), (-1.0, 0.807, -0.807), (-0.807, 0.807, 1.0), (-0.816, 0.7997, 0.9054), (-1.009, 0.803, 0.9054), (0.8231, -0.7888, -0.8031), (0.807, -0.807, -1.0), (1.0, -0.807, -0.807), (0.807, -0.807, 1.0), (0.8141, -0.7928, 0.9092), (0.9909, -0.8109, 0.9054), (1.0, 0.807, -0.807), (0.807, 0.807, -1.0), (0.807, 0.8037, -0.807), (0.807, 0.807, 1.0), (0.9909, 0.803, 0.9054), (0.7979, 0.7997, 0.9054), (-0.807, -0.807, 1.0), (-0.807, 0.807, 1.0), (0.807, -0.807, 1.0), (0.807, 0.807, 1.0)], [], [(2, 7, 19, 13), (22, 17, 14, 18), (15, 21, 9, 4), (16, 3, 0, 12), (10, 23, 20, 6), (0, 1, 2), (3, 4, 5), (6, 7, 8), (9, 10, 11), (12, 13, 14), (15, 16, 17), (18, 19, 20), (21, 22, 23), (0, 3, 5, 1), (4, 9, 11, 5), (10, 6, 8, 11), (7, 2, 1, 8), (9, 21, 23, 10), (22, 18, 20, 23), (19, 7, 6, 20), (21, 15, 17, 22), (16, 12, 14, 17), (13, 19, 18, 14), (15, 4, 3, 16), (2, 13, 12, 0), (5, 11, 8, 1), (15, 21, 27, 26), (9, 4, 24, 25)])
me_cube_036.materials.append(mat_material_019)
me_cube_036.use_remesh_preserve_volume = False
me_cube_036.use_remesh_preserve_attributes = False
me_cube_036.use_mirror_vertex_groups = False
me_cube_036.update()
me_cube_037 = bpy.data.meshes.new('Cube.037')
me_cube_037.from_pydata([(-0.7908, -0.7888, -0.8031), (-1.0, -0.807, -0.807), (-0.807, -0.807, -1.0), (-0.7998, -0.7928, 0.9092), (-0.807, -0.807, 1.0), (-1.009, -0.8109, 0.9054), (-0.807, 0.8037, -0.807), (-0.807, 0.807, -1.0), (-1.0, 0.807, -0.807), (-0.807, 0.807, 1.0), (-0.816, 0.7997, 0.9054), (-1.009, 0.803, 0.9054), (0.8231, -0.7888, -0.8031), (0.807, -0.807, -1.0), (1.0, -0.807, -0.807), (0.807, -0.807, 1.0), (0.8141, -0.7928, 0.9092), (0.9909, -0.8109, 0.9054), (1.0, 0.807, -0.807), (0.807, 0.807, -1.0), (0.807, 0.8037, -0.807), (0.807, 0.807, 1.0), (0.9909, 0.803, 0.9054), (0.7979, 0.7997, 0.9054), (-0.807, -0.807, 1.0), (-0.807, 0.807, 1.0), (0.807, -0.807, 1.0), (0.807, 0.807, 1.0)], [], [(2, 7, 19, 13), (22, 17, 14, 18), (15, 21, 9, 4), (16, 3, 0, 12), (10, 23, 20, 6), (0, 1, 2), (3, 4, 5), (6, 7, 8), (9, 10, 11), (12, 13, 14), (15, 16, 17), (18, 19, 20), (21, 22, 23), (0, 3, 5, 1), (4, 9, 11, 5), (10, 6, 8, 11), (7, 2, 1, 8), (9, 21, 23, 10), (22, 18, 20, 23), (19, 7, 6, 20), (21, 15, 17, 22), (16, 12, 14, 17), (13, 19, 18, 14), (15, 4, 3, 16), (2, 13, 12, 0), (5, 11, 8, 1), (15, 21, 27, 26), (9, 4, 24, 25)])
me_cube_037.materials.append(mat_material_020)
me_cube_037.use_remesh_preserve_volume = False
me_cube_037.use_remesh_preserve_attributes = False
me_cube_037.use_mirror_vertex_groups = False
me_cube_037.update()

# ---- objects
ob_cube = bpy.data.objects.new('Cube', me_cube)
ob_cube_009 = bpy.data.objects.new('Cube.009', me_cube_012)
ob_cube_003 = bpy.data.objects.new('Cube.003', me_cube_009)
ob_cube_006 = bpy.data.objects.new('Cube.006', me_cube_007)
ob_cube_005 = bpy.data.objects.new('Cube.005', me_cube_006)
ob_cube_004 = bpy.data.objects.new('Cube.004', me_cube_005)
ob_cube_002 = bpy.data.objects.new('Cube.002', me_cube_003)
ob_cube_001 = bpy.data.objects.new('Cube.001', me_cube_002)
ob_lamp = bpy.data.objects.new('Lamp', light_lamp)
ob_camera = bpy.data.objects.new('Camera', cam_camera)
ob_cube_010 = bpy.data.objects.new('Cube.010', me_cube_013)
ob_cube_011 = bpy.data.objects.new('Cube.011', me_cube_014)
ob_cube_013 = bpy.data.objects.new('Cube.013', me_cube_016)
ob_cube_014 = bpy.data.objects.new('Cube.014', me_cube_017)
ob_cube_015 = bpy.data.objects.new('Cube.015', me_cube_018)
ob_cube_017 = bpy.data.objects.new('Cube.017', me_cube_020)
ob_cube_019 = bpy.data.objects.new('Cube.019', me_cube_022)
ob_cube_020 = bpy.data.objects.new('Cube.020', me_cube_023)
ob_cube_000 = bpy.data.objects.new('Cube.000', me_cube_024)
ob_cube_021 = bpy.data.objects.new('Cube.021', me_cube_025)
ob_cube_022 = bpy.data.objects.new('Cube.022', me_cube_026)
ob_cube_023 = bpy.data.objects.new('Cube.023', me_cube_027)
ob_cube_024 = bpy.data.objects.new('Cube.024', me_cube_028)
ob_cube_025 = bpy.data.objects.new('Cube.025', me_cube_029)
ob_cube_026 = bpy.data.objects.new('Cube.026', me_cube_030)
ob_cube_027 = bpy.data.objects.new('Cube.027', me_cube_031)
ob_cube_028 = bpy.data.objects.new('Cube.028', me_cube_032)
ob_cube_029 = bpy.data.objects.new('Cube.029', me_cube_033)
ob_cube_030 = bpy.data.objects.new('Cube.030', me_cube_034)
ob_cube_031 = bpy.data.objects.new('Cube.031', me_cube_035)
ob_cube_007 = bpy.data.objects.new('Cube.007', me_cube_036)
ob_cube_032 = bpy.data.objects.new('Cube.032', me_cube_037)

# ---- transforms, parenting, visibility, modifiers, constraints
ob_cube.location = (-0.2621, -0.01725, -1.011)
ob_cube.scale = (7.36, 7.84, 0.28)
ob_cube.lineart.crease_threshold = 0.0
ob_cube_009.location = (-1.771, 1.832, 0.0)
ob_cube_009.rotation_euler = (0.0, 0.0, 1.571)
ob_cube_009.scale = (0.3, 2.5, 1.0)
ob_cube_009.lineart.crease_threshold = 0.0
ob_cube_003.location = (-2.242, 4.777, 0.0)
ob_cube_003.scale = (0.3, 1.52, 1.0)
ob_cube_003.lineart.crease_threshold = 0.0
ob_cube_006.location = (-7.388, -0.3888, 3.778e-08)
ob_cube_006.rotation_euler = (0.0, 0.0, -0.001745)
ob_cube_006.scale = (0.4, 9.8, 1.0)
ob_cube_006.lineart.crease_threshold = 0.0
ob_cube_005.location = (0.07359, -8.0, 0.0)
ob_cube_005.rotation_euler = (0.0, -0.0, 1.571)
ob_cube_005.scale = (0.4, 9.58, 1.0)
ob_cube_005.lineart.crease_threshold = 0.0
ob_cube_004.location = (0.01905, 7.659, 0.0)
ob_cube_004.rotation_euler = (0.0, 0.0, 1.571)
ob_cube_004.scale = (0.4, 9.66, 1.0)
ob_cube_004.lineart.crease_threshold = 0.0
ob_cube_002.location = (7.454, -0.185, 0.0)
ob_cube_002.scale = (0.4, 10.02, 1.0)
ob_cube_002.lineart.crease_threshold = 0.0
_m = ob_cube_002.modifiers.new('Boolean', 'BOOLEAN')
_m.operation = 'INTERSECT'
_m.solver = 'FAST'
ob_cube_001.location = (-4.98, -3.42, 0.0)
ob_cube_001.rotation_euler = (3.142, 0.0, 0.01745)
ob_cube_001.scale = (0.3, 5.78, 1.0)
ob_cube_001.lineart.crease_threshold = 0.0
ob_lamp.location = (4.076, 1.005, 5.904)
ob_lamp.rotation_euler = (0.6503, 0.05522, 1.866)
ob_lamp.lock_rotations_4d = False
ob_lamp.empty_display_type = 'ARROWS'
ob_lamp.color = (0.0, 0.0, 0.0, 0.0)
ob_lamp.lineart.crease_threshold = 0.0
ob_camera.location = (7.481, -6.508, 5.344)
ob_camera.rotation_euler = (1.109, 0.01082, 0.8149)
ob_camera.lock_rotations_4d = False
ob_camera.empty_display_type = 'ARROWS'
ob_camera.color = (0.0, 0.0, 0.0, 0.0)
ob_camera.display_type = 'WIRE'
ob_camera.lineart.crease_threshold = 0.0
ob_cube_010.location = (6.673, 3.897, 0.0)
ob_cube_010.rotation_euler = (0.0, 0.0, 1.571)
ob_cube_010.scale = (0.3, 5.46, 1.0)
ob_cube_010.lineart.crease_threshold = 0.0
ob_cube_011.location = (2.372, 6.477, 0.0)
ob_cube_011.rotation_euler = (0.0, 0.0, -0.001745)
ob_cube_011.scale = (0.3, 1.08, 1.0)
ob_cube_011.lineart.crease_threshold = 0.0
ob_cube_013.location = (2.648, 1.835, 0.0)
ob_cube_013.rotation_euler = (0.0, 0.0, 1.571)
ob_cube_013.scale = (0.3, 3.42, 1.0)
ob_cube_013.lineart.crease_threshold = 0.0
ob_cube_014.location = (-3.89, 6.589, 0.0)
ob_cube_014.rotation_euler = (4.712, 0.0, -0.001745)
ob_cube_014.scale = (0.3, 1.08, 1.0)
ob_cube_014.lineart.crease_threshold = 0.0
ob_cube_015.location = (-0.003406, 2.987, 0.0)
ob_cube_015.rotation_euler = (0.0, 0.0, -0.001745)
ob_cube_015.scale = (0.3, 1.62, 1.0)
ob_cube_015.lineart.crease_threshold = 0.0
ob_cube_017.location = (0.1984, 5.791, 0.0)
ob_cube_017.rotation_euler = (0.0, 0.0, 1.571)
ob_cube_017.scale = (0.3, 3.38, 1.0)
ob_cube_017.lineart.crease_threshold = 0.0
ob_cube_019.location = (-3.986, 3.839, 0.0)
ob_cube_019.rotation_euler = (0.0, 0.0, 1.571)
ob_cube_019.scale = (0.3, 2.5, 1.0)
ob_cube_019.lineart.crease_threshold = 0.0
ob_cube_020.location = (2.648, 1.835, 0.0)
ob_cube_020.rotation_euler = (3.142, 0.0, 1.571)
ob_cube_020.scale = (0.3, 3.42, 1.0)
ob_cube_020.lineart.crease_threshold = 0.0
_m = ob_cube_020.modifiers.new('Boolean', 'BOOLEAN')
_m.operation = 'INTERSECT'
_m.solver = 'FAST'
ob_cube_000.location = (-3.372, -0.4896, 0.0)
ob_cube_000.scale = (0.3, 1.52, 1.0)
ob_cube_000.lineart.crease_threshold = 0.0
ob_cube_021.location = (1.477, -3.117, 0.0)
ob_cube_021.rotation_euler = (3.142, 0.0, 1.571)
ob_cube_021.scale = (0.3, 1.9, 1.0)
ob_cube_021.lineart.crease_threshold = 0.0
ob_cube_022.location = (-1.771, -5.208, 0.0)
ob_cube_022.rotation_euler = (0.0, 0.0, 1.571)
ob_cube_022.scale = (0.3, 2.5, 1.0)
ob_cube_022.lineart.crease_threshold = 0.0
ob_cube_023.location = (-11.96, 4.63, -0.3713)
ob_cube_023.rotation_euler = (0.0, 0.0, 1.571)
ob_cube_023.scale = (0.3, 2.5, 1.0)
ob_cube_023.lineart.crease_threshold = 0.0
ob_cube_024.location = (2.648, -5.179, 0.0)
ob_cube_024.rotation_euler = (0.0, 0.0, 4.712)
ob_cube_024.scale = (0.3, 3.42, 1.0)
ob_cube_024.lineart.crease_threshold = 0.0
ob_cube_025.location = (4.454, -0.6531, 0.0)
ob_cube_025.rotation_euler = (3.142, 0.0, -0.001745)
ob_cube_025.scale = (0.3, 3.22, 1.0)
ob_cube_025.lineart.crease_threshold = 0.0
ob_cube_026.location = (0.1388, -4.048, 0.0)
ob_cube_026.scale = (0.3, 1.52, 1.0)
ob_cube_026.lineart.crease_threshold = 0.0
ob_cube_027.location = (-2.22, -1.718, 0.0)
ob_cube_027.rotation_euler = (3.142, 0.0, 1.571)
ob_cube_027.scale = (0.3, 1.78, 1.0)
ob_cube_027.lineart.crease_threshold = 0.0
_m = ob_cube_027.modifiers.new('Boolean', 'BOOLEAN')
_m.operation = 'INTERSECT'
_m.solver = 'FAST'
ob_cube_028.location = (2.495, -6.433, 0.0)
ob_cube_028.scale = (0.3, 1.72, 1.0)
ob_cube_028.lineart.crease_threshold = 0.0
ob_cube_029.location = (-3.762, -3.308, 0.0)
ob_cube_029.rotation_euler = (3.142, 0.0, 1.571)
ob_cube_029.scale = (0.3, 1.8, 1.0)
ob_cube_029.lineart.crease_threshold = 0.0
ob_cube_030.location = (5.285, 6.431, 0.0)
ob_cube_030.rotation_euler = (3.142, 0.0, -0.001745)
ob_cube_030.scale = (0.3, 1.08, 1.0)
ob_cube_030.lineart.crease_threshold = 0.0
ob_cube_031.location = (-0.6442, -0.06551, 0.0)
ob_cube_031.rotation_euler = (0.0, 0.0, 1.571)
ob_cube_031.scale = (0.3, 3.54, 1.0)
ob_cube_031.lineart.crease_threshold = 0.0
ob_cube_007.location = (5.255, -7.352, 0.0)
ob_cube_007.rotation_euler = (0.0, 0.0, -0.001745)
ob_cube_007.scale = (0.3, 0.88, 1.0)
ob_cube_007.lineart.crease_threshold = 0.0
_m = ob_cube_007.modifiers.new('Boolean', 'BOOLEAN')
_m.operation = 'INTERSECT'
_m.solver = 'FAST'
ob_cube_032.location = (2.274, -1.041, 0.0)
ob_cube_032.scale = (0.3, 1.54, 1.0)
ob_cube_032.lineart.crease_threshold = 0.0

# ---- collection membership
col_collection_1.objects.link(ob_cube)
col_collection_1.objects.link(ob_cube_009)
col_collection_1.objects.link(ob_cube_003)
col_collection_1.objects.link(ob_cube_006)
col_collection_1.objects.link(ob_cube_005)
col_collection_1.objects.link(ob_cube_004)
col_collection_1.objects.link(ob_cube_002)
col_collection_1.objects.link(ob_cube_001)
col_collection_1.objects.link(ob_lamp)
col_collection_1.objects.link(ob_camera)
col_collection_1.objects.link(ob_cube_010)
col_collection_1.objects.link(ob_cube_011)
col_collection_1.objects.link(ob_cube_013)
col_collection_1.objects.link(ob_cube_014)
col_collection_1.objects.link(ob_cube_015)
col_collection_1.objects.link(ob_cube_017)
col_collection_1.objects.link(ob_cube_019)
col_collection_1.objects.link(ob_cube_020)
col_collection_1.objects.link(ob_cube_000)
col_collection_1.objects.link(ob_cube_021)
col_collection_1.objects.link(ob_cube_022)
col_collection_1.objects.link(ob_cube_023)
col_collection_1.objects.link(ob_cube_024)
col_collection_1.objects.link(ob_cube_025)
col_collection_1.objects.link(ob_cube_026)
col_collection_1.objects.link(ob_cube_027)
col_collection_1.objects.link(ob_cube_028)
col_collection_1.objects.link(ob_cube_029)
col_collection_1.objects.link(ob_cube_030)
col_collection_1.objects.link(ob_cube_031)
col_collection_1.objects.link(ob_cube_007)
col_collection_1.objects.link(ob_cube_032)

# ---- scene / render settings (as saved in the file)
scene.camera = ob_camera
scene.frame_start = 1; scene.frame_end = 250; scene.frame_set(5)
scene.render.engine = 'BLENDER_EEVEE_NEXT'
scene.render.resolution_percentage = 50
scene.render.dither_intensity = 0.0
scene.cycles.use_denoising = False
scene.cycles.samples = 10
scene.cycles.sampling_pattern = 'TABULATED_SOBOL'
scene.cycles.light_sampling_threshold = 0.0
scene.cycles.use_adaptive_sampling = False
scene.cycles.use_light_tree = False
scene.cycles.blur_glossy = 0.0
scene.cycles.pixel_filter_type = 'GAUSSIAN'
scene.cycles.sample_clamp_indirect = 0.0
scene.view_settings.view_transform = 'Standard'
bpy.context.view_layer.update()

